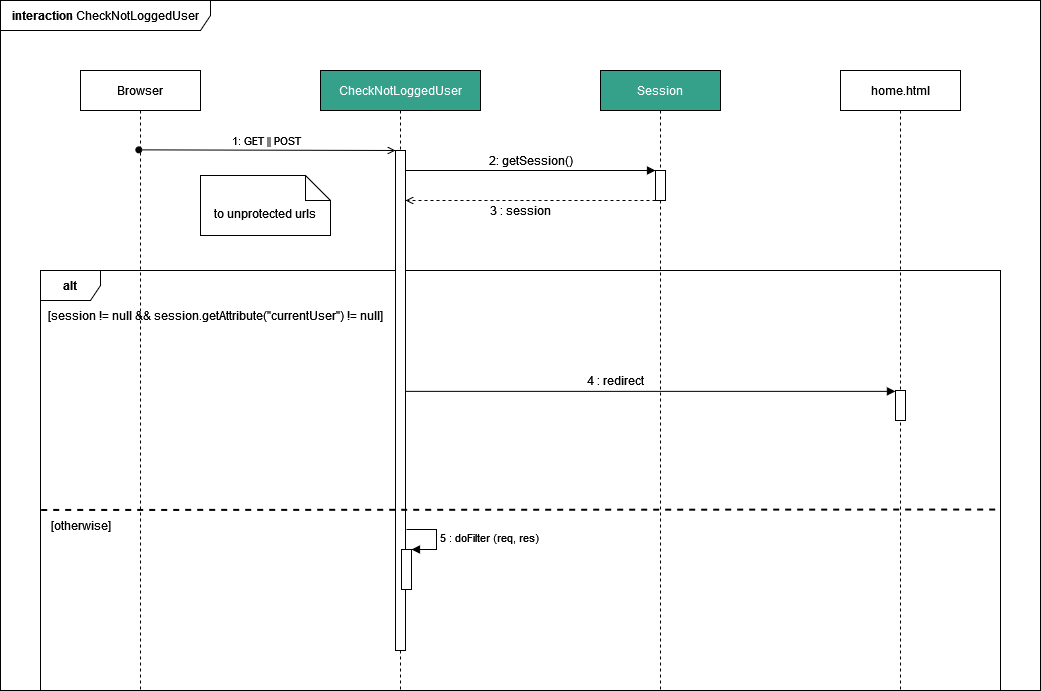

The diagram above was exported from draw.io. Its source (the exported page's mxGraphModel, read from the mxfile embedded in the PNG):
<mxGraphModel dx="868" dy="416" grid="1" gridSize="10" guides="1" tooltips="1" connect="1" arrows="1" fold="1" page="1" pageScale="1" pageWidth="2336" pageHeight="1654" math="0" shadow="0">
  <root>
    <mxCell id="0" />
    <mxCell id="1" parent="0" />
    <mxCell id="lDZqo4605I25p7Pa_4Fq-8" value="&lt;b&gt;interaction&lt;/b&gt; CheckNotLoggedUser" style="shape=umlFrame;whiteSpace=wrap;html=1;width=210;height=30;" parent="1" vertex="1">
      <mxGeometry x="40" y="50" width="1040" height="690" as="geometry" />
    </mxCell>
    <mxCell id="lDZqo4605I25p7Pa_4Fq-9" value="&lt;b&gt;alt&lt;/b&gt;" style="shape=umlFrame;whiteSpace=wrap;html=1;" parent="1" vertex="1">
      <mxGeometry x="80" y="320" width="960" height="420" as="geometry" />
    </mxCell>
    <mxCell id="3nuBFxr9cyL0pnOWT2aG-1" value="Browser" style="shape=umlLifeline;perimeter=lifelinePerimeter;container=1;collapsible=0;recursiveResize=0;rounded=0;shadow=0;strokeWidth=1;" parent="1" vertex="1">
      <mxGeometry x="120" y="120" width="120" height="620" as="geometry" />
    </mxCell>
    <mxCell id="lDZqo4605I25p7Pa_4Fq-16" value="[otherwise]" style="text;html=1;align=center;verticalAlign=middle;resizable=0;points=[];autosize=1;strokeColor=none;fillColor=none;" parent="3nuBFxr9cyL0pnOWT2aG-1" vertex="1">
      <mxGeometry x="-40" y="440" width="80" height="30" as="geometry" />
    </mxCell>
    <mxCell id="3nuBFxr9cyL0pnOWT2aG-5" value="CheckNotLoggedUser" style="shape=umlLifeline;perimeter=lifelinePerimeter;container=1;collapsible=0;recursiveResize=0;rounded=0;shadow=0;strokeWidth=1;fillColor=#35A18B;fontColor=#FFFFFF;" parent="1" vertex="1">
      <mxGeometry x="360" y="120" width="160" height="620" as="geometry" />
    </mxCell>
    <mxCell id="3nuBFxr9cyL0pnOWT2aG-6" value="" style="points=[];perimeter=orthogonalPerimeter;rounded=0;shadow=0;strokeWidth=1;" parent="3nuBFxr9cyL0pnOWT2aG-5" vertex="1">
      <mxGeometry x="75" y="80" width="10" height="500" as="geometry" />
    </mxCell>
    <mxCell id="lDZqo4605I25p7Pa_4Fq-21" value="" style="html=1;points=[];perimeter=orthogonalPerimeter;" parent="3nuBFxr9cyL0pnOWT2aG-5" vertex="1">
      <mxGeometry x="81" y="479" width="10" height="40" as="geometry" />
    </mxCell>
    <mxCell id="lDZqo4605I25p7Pa_4Fq-22" value="5 : doFilter (req, res)" style="edgeStyle=orthogonalEdgeStyle;html=1;align=left;spacingLeft=2;endArrow=block;rounded=0;entryX=1;entryY=0;" parent="3nuBFxr9cyL0pnOWT2aG-5" target="lDZqo4605I25p7Pa_4Fq-21" edge="1">
      <mxGeometry relative="1" as="geometry">
        <mxPoint x="86" y="459" as="sourcePoint" />
        <Array as="points">
          <mxPoint x="116" y="459" />
        </Array>
      </mxGeometry>
    </mxCell>
    <mxCell id="3nuBFxr9cyL0pnOWT2aG-8" value="1: GET || POST" style="verticalAlign=bottom;endArrow=open;entryX=0;entryY=0;shadow=0;strokeWidth=1;startArrow=oval;startFill=1;endFill=0;exitX=0.486;exitY=0.128;exitDx=0;exitDy=0;exitPerimeter=0;" parent="1" source="3nuBFxr9cyL0pnOWT2aG-1" target="3nuBFxr9cyL0pnOWT2aG-6" edge="1">
      <mxGeometry relative="1" as="geometry">
        <mxPoint x="185" y="200" as="sourcePoint" />
      </mxGeometry>
    </mxCell>
    <mxCell id="lDZqo4605I25p7Pa_4Fq-1" value="Session" style="shape=umlLifeline;perimeter=lifelinePerimeter;container=1;collapsible=0;recursiveResize=0;rounded=0;shadow=0;strokeWidth=1;fontColor=#FFFFFF;fillColor=#35A18B;" parent="1" vertex="1">
      <mxGeometry x="640" y="120" width="120" height="620" as="geometry" />
    </mxCell>
    <mxCell id="lDZqo4605I25p7Pa_4Fq-3" value="" style="points=[];perimeter=orthogonalPerimeter;rounded=0;shadow=0;strokeWidth=1;" parent="lDZqo4605I25p7Pa_4Fq-1" vertex="1">
      <mxGeometry x="55" y="100" width="10" height="30" as="geometry" />
    </mxCell>
    <mxCell id="lDZqo4605I25p7Pa_4Fq-23" value="4 : redirect" style="text;html=1;align=center;verticalAlign=middle;resizable=0;points=[];autosize=1;strokeColor=none;fillColor=none;" parent="lDZqo4605I25p7Pa_4Fq-1" vertex="1">
      <mxGeometry x="-25" y="295" width="80" height="30" as="geometry" />
    </mxCell>
    <mxCell id="lDZqo4605I25p7Pa_4Fq-4" value="" style="edgeStyle=orthogonalEdgeStyle;rounded=0;orthogonalLoop=1;jettySize=auto;html=1;startArrow=none;startFill=0;endArrow=block;endFill=1;" parent="1" source="3nuBFxr9cyL0pnOWT2aG-6" target="lDZqo4605I25p7Pa_4Fq-3" edge="1">
      <mxGeometry relative="1" as="geometry">
        <Array as="points">
          <mxPoint x="500" y="220" />
          <mxPoint x="500" y="220" />
        </Array>
      </mxGeometry>
    </mxCell>
    <mxCell id="lDZqo4605I25p7Pa_4Fq-5" value="2: getSession()" style="text;html=1;align=center;verticalAlign=middle;resizable=0;points=[];autosize=1;strokeColor=none;fillColor=none;" parent="1" vertex="1">
      <mxGeometry x="520" y="195" width="100" height="30" as="geometry" />
    </mxCell>
    <mxCell id="lDZqo4605I25p7Pa_4Fq-6" value="" style="rounded=0;orthogonalLoop=1;jettySize=auto;html=1;startArrow=none;startFill=0;endArrow=open;endFill=0;dashed=1;" parent="1" source="lDZqo4605I25p7Pa_4Fq-3" target="3nuBFxr9cyL0pnOWT2aG-6" edge="1">
      <mxGeometry relative="1" as="geometry">
        <Array as="points">
          <mxPoint x="590" y="250" />
        </Array>
      </mxGeometry>
    </mxCell>
    <mxCell id="lDZqo4605I25p7Pa_4Fq-7" value="3 : session" style="text;html=1;align=center;verticalAlign=middle;resizable=0;points=[];autosize=1;strokeColor=none;fillColor=none;" parent="1" vertex="1">
      <mxGeometry x="520" y="245" width="80" height="30" as="geometry" />
    </mxCell>
    <mxCell id="lDZqo4605I25p7Pa_4Fq-10" value="[session != null &amp;amp;&amp;amp; session.getAttribute(&quot;currentUser&quot;) != null]" style="text;html=1;align=center;verticalAlign=middle;resizable=0;points=[];autosize=1;strokeColor=none;fillColor=none;" parent="1" vertex="1">
      <mxGeometry x="80" y="350" width="350" height="30" as="geometry" />
    </mxCell>
    <mxCell id="lDZqo4605I25p7Pa_4Fq-11" value="" style="endArrow=none;dashed=1;html=1;strokeWidth=2;rounded=0;exitX=0.001;exitY=0.328;exitDx=0;exitDy=0;exitPerimeter=0;" parent="1" edge="1">
      <mxGeometry width="50" height="50" relative="1" as="geometry">
        <mxPoint x="80.67999999999995" y="559.44" as="sourcePoint" />
        <mxPoint x="1040" y="559" as="targetPoint" />
      </mxGeometry>
    </mxCell>
    <mxCell id="lDZqo4605I25p7Pa_4Fq-13" style="edgeStyle=none;rounded=0;orthogonalLoop=1;jettySize=auto;html=1;startArrow=none;startFill=0;endArrow=block;endFill=1;entryX=-0.006;entryY=0.029;entryDx=0;entryDy=0;entryPerimeter=0;" parent="1" source="3nuBFxr9cyL0pnOWT2aG-6" target="lDZqo4605I25p7Pa_4Fq-15" edge="1">
      <mxGeometry relative="1" as="geometry" />
    </mxCell>
    <mxCell id="lDZqo4605I25p7Pa_4Fq-14" value="home.html" style="shape=umlLifeline;perimeter=lifelinePerimeter;container=1;collapsible=0;recursiveResize=0;rounded=0;shadow=0;strokeWidth=1;" parent="1" vertex="1">
      <mxGeometry x="880" y="120" width="120" height="620" as="geometry" />
    </mxCell>
    <mxCell id="lDZqo4605I25p7Pa_4Fq-15" value="" style="points=[];perimeter=orthogonalPerimeter;rounded=0;shadow=0;strokeWidth=1;" parent="lDZqo4605I25p7Pa_4Fq-14" vertex="1">
      <mxGeometry x="55" y="320" width="10" height="30" as="geometry" />
    </mxCell>
    <mxCell id="lDZqo4605I25p7Pa_4Fq-24" value="to unprotected urls" style="shape=note2;boundedLbl=1;whiteSpace=wrap;html=1;size=25;verticalAlign=top;align=center;" parent="1" vertex="1">
      <mxGeometry x="240" y="225" width="130" height="60" as="geometry" />
    </mxCell>
  </root>
</mxGraphModel>